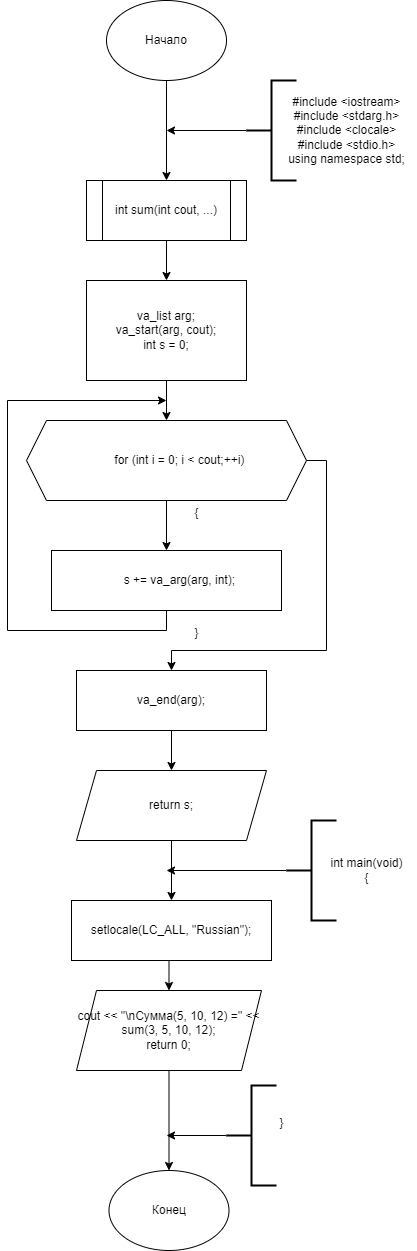

The diagram above was exported from draw.io. Its source (the exported page's mxGraphModel, read from the mxfile embedded in the PNG):
<mxGraphModel dx="498" dy="1816" grid="1" gridSize="10" guides="1" tooltips="1" connect="1" arrows="1" fold="1" page="1" pageScale="1" pageWidth="827" pageHeight="1169" math="0" shadow="0">
  <root>
    <mxCell id="0" />
    <mxCell id="1" parent="0" />
    <mxCell id="KRid4jrs5DfFdSwj1ZKa-3" style="edgeStyle=orthogonalEdgeStyle;rounded=0;orthogonalLoop=1;jettySize=auto;html=1;exitX=0.5;exitY=1;exitDx=0;exitDy=0;" edge="1" parent="1" source="KRid4jrs5DfFdSwj1ZKa-1" target="KRid4jrs5DfFdSwj1ZKa-2">
      <mxGeometry relative="1" as="geometry" />
    </mxCell>
    <mxCell id="KRid4jrs5DfFdSwj1ZKa-1" value="Начало" style="ellipse;whiteSpace=wrap;html=1;" vertex="1" parent="1">
      <mxGeometry x="200" y="-600" width="120" height="80" as="geometry" />
    </mxCell>
    <mxCell id="KRid4jrs5DfFdSwj1ZKa-9" style="edgeStyle=orthogonalEdgeStyle;rounded=0;orthogonalLoop=1;jettySize=auto;html=1;exitX=0.5;exitY=1;exitDx=0;exitDy=0;entryX=0.5;entryY=0;entryDx=0;entryDy=0;" edge="1" parent="1" source="KRid4jrs5DfFdSwj1ZKa-2" target="KRid4jrs5DfFdSwj1ZKa-8">
      <mxGeometry relative="1" as="geometry" />
    </mxCell>
    <mxCell id="KRid4jrs5DfFdSwj1ZKa-2" value="&lt;div&gt;int sum(int cout, ...)&lt;/div&gt;" style="shape=process;whiteSpace=wrap;html=1;backgroundOutline=1;" vertex="1" parent="1">
      <mxGeometry x="180" y="-420" width="160" height="60" as="geometry" />
    </mxCell>
    <mxCell id="KRid4jrs5DfFdSwj1ZKa-5" style="edgeStyle=orthogonalEdgeStyle;rounded=0;orthogonalLoop=1;jettySize=auto;html=1;exitX=0;exitY=0.5;exitDx=0;exitDy=0;exitPerimeter=0;" edge="1" parent="1" source="KRid4jrs5DfFdSwj1ZKa-4">
      <mxGeometry relative="1" as="geometry">
        <mxPoint x="260" y="-470" as="targetPoint" />
      </mxGeometry>
    </mxCell>
    <mxCell id="KRid4jrs5DfFdSwj1ZKa-4" value="" style="strokeWidth=2;html=1;shape=mxgraph.flowchart.annotation_2;align=left;labelPosition=right;pointerEvents=1;" vertex="1" parent="1">
      <mxGeometry x="340" y="-520" width="50" height="100" as="geometry" />
    </mxCell>
    <mxCell id="KRid4jrs5DfFdSwj1ZKa-7" value="&lt;div&gt;#include &amp;lt;iostream&amp;gt;&lt;/div&gt;&lt;div&gt;#include &amp;lt;stdarg.h&amp;gt;&lt;/div&gt;&lt;div&gt;#include &amp;lt;clocale&amp;gt;&lt;/div&gt;&lt;div&gt;#include &amp;lt;stdio.h&amp;gt;&lt;/div&gt;&lt;div&gt;using namespace std;&lt;/div&gt;" style="text;html=1;align=center;verticalAlign=middle;resizable=0;points=[];autosize=1;strokeColor=none;fillColor=none;" vertex="1" parent="1">
      <mxGeometry x="370" y="-515" width="140" height="90" as="geometry" />
    </mxCell>
    <mxCell id="KRid4jrs5DfFdSwj1ZKa-11" style="edgeStyle=orthogonalEdgeStyle;rounded=0;orthogonalLoop=1;jettySize=auto;html=1;exitX=0.5;exitY=1;exitDx=0;exitDy=0;entryX=0.5;entryY=0;entryDx=0;entryDy=0;" edge="1" parent="1" source="KRid4jrs5DfFdSwj1ZKa-8" target="KRid4jrs5DfFdSwj1ZKa-10">
      <mxGeometry relative="1" as="geometry" />
    </mxCell>
    <mxCell id="KRid4jrs5DfFdSwj1ZKa-8" value="&lt;div&gt;va_list arg;&lt;/div&gt;&lt;div&gt;va_start(arg, cout);&lt;/div&gt;&lt;div&gt;int s = 0;&lt;/div&gt;" style="rounded=0;whiteSpace=wrap;html=1;" vertex="1" parent="1">
      <mxGeometry x="180" y="-320" width="160" height="100" as="geometry" />
    </mxCell>
    <mxCell id="KRid4jrs5DfFdSwj1ZKa-13" style="edgeStyle=orthogonalEdgeStyle;rounded=0;orthogonalLoop=1;jettySize=auto;html=1;exitX=0.5;exitY=1;exitDx=0;exitDy=0;" edge="1" parent="1" source="KRid4jrs5DfFdSwj1ZKa-10" target="KRid4jrs5DfFdSwj1ZKa-12">
      <mxGeometry relative="1" as="geometry" />
    </mxCell>
    <mxCell id="KRid4jrs5DfFdSwj1ZKa-18" style="edgeStyle=orthogonalEdgeStyle;rounded=0;orthogonalLoop=1;jettySize=auto;html=1;exitX=1;exitY=0.5;exitDx=0;exitDy=0;entryX=0.5;entryY=0;entryDx=0;entryDy=0;" edge="1" parent="1" source="KRid4jrs5DfFdSwj1ZKa-10" target="KRid4jrs5DfFdSwj1ZKa-14">
      <mxGeometry relative="1" as="geometry">
        <Array as="points">
          <mxPoint x="420" y="-140" />
          <mxPoint x="420" y="50" />
          <mxPoint x="265" y="50" />
        </Array>
      </mxGeometry>
    </mxCell>
    <mxCell id="KRid4jrs5DfFdSwj1ZKa-10" value="&lt;span style=&quot;white-space: normal;&quot;&gt;&lt;span style=&quot;white-space:pre&quot;&gt;&#09;&lt;/span&gt;for (int i = 0; i &amp;lt; cout;++i)&lt;/span&gt;" style="shape=hexagon;perimeter=hexagonPerimeter2;whiteSpace=wrap;html=1;fixedSize=1;" vertex="1" parent="1">
      <mxGeometry x="120" y="-180" width="280" height="80" as="geometry" />
    </mxCell>
    <mxCell id="KRid4jrs5DfFdSwj1ZKa-17" style="edgeStyle=orthogonalEdgeStyle;rounded=0;orthogonalLoop=1;jettySize=auto;html=1;exitX=0.5;exitY=1;exitDx=0;exitDy=0;" edge="1" parent="1" source="KRid4jrs5DfFdSwj1ZKa-12">
      <mxGeometry relative="1" as="geometry">
        <mxPoint x="260" y="-200" as="targetPoint" />
        <Array as="points">
          <mxPoint x="260" y="30" />
          <mxPoint x="101" y="30" />
        </Array>
      </mxGeometry>
    </mxCell>
    <mxCell id="KRid4jrs5DfFdSwj1ZKa-12" value="&lt;span style=&quot;white-space: normal;&quot;&gt;&lt;span style=&quot;white-space:pre&quot;&gt;&#09;&lt;/span&gt;s += va_arg(arg, int);&lt;/span&gt;" style="rounded=0;whiteSpace=wrap;html=1;" vertex="1" parent="1">
      <mxGeometry x="145" y="-50" width="230" height="60" as="geometry" />
    </mxCell>
    <mxCell id="KRid4jrs5DfFdSwj1ZKa-19" style="edgeStyle=orthogonalEdgeStyle;rounded=0;orthogonalLoop=1;jettySize=auto;html=1;exitX=0.5;exitY=1;exitDx=0;exitDy=0;" edge="1" parent="1" source="KRid4jrs5DfFdSwj1ZKa-14" target="KRid4jrs5DfFdSwj1ZKa-15">
      <mxGeometry relative="1" as="geometry" />
    </mxCell>
    <mxCell id="KRid4jrs5DfFdSwj1ZKa-14" value="va_end(arg);" style="rounded=0;whiteSpace=wrap;html=1;" vertex="1" parent="1">
      <mxGeometry x="170" y="70" width="190" height="60" as="geometry" />
    </mxCell>
    <mxCell id="KRid4jrs5DfFdSwj1ZKa-21" style="edgeStyle=orthogonalEdgeStyle;rounded=0;orthogonalLoop=1;jettySize=auto;html=1;exitX=0.5;exitY=1;exitDx=0;exitDy=0;" edge="1" parent="1" source="KRid4jrs5DfFdSwj1ZKa-15" target="KRid4jrs5DfFdSwj1ZKa-20">
      <mxGeometry relative="1" as="geometry" />
    </mxCell>
    <mxCell id="KRid4jrs5DfFdSwj1ZKa-15" value="return s;" style="shape=parallelogram;perimeter=parallelogramPerimeter;whiteSpace=wrap;html=1;fixedSize=1;" vertex="1" parent="1">
      <mxGeometry x="170" y="170" width="190" height="70" as="geometry" />
    </mxCell>
    <mxCell id="KRid4jrs5DfFdSwj1ZKa-23" style="edgeStyle=orthogonalEdgeStyle;rounded=0;orthogonalLoop=1;jettySize=auto;html=1;exitX=0.5;exitY=1;exitDx=0;exitDy=0;entryX=0.5;entryY=0;entryDx=0;entryDy=0;" edge="1" parent="1" source="KRid4jrs5DfFdSwj1ZKa-20" target="KRid4jrs5DfFdSwj1ZKa-22">
      <mxGeometry relative="1" as="geometry" />
    </mxCell>
    <mxCell id="KRid4jrs5DfFdSwj1ZKa-20" value="setlocale(LC_ALL, &quot;Russian&quot;);" style="rounded=0;whiteSpace=wrap;html=1;" vertex="1" parent="1">
      <mxGeometry x="165" y="300" width="200" height="60" as="geometry" />
    </mxCell>
    <mxCell id="KRid4jrs5DfFdSwj1ZKa-25" style="edgeStyle=orthogonalEdgeStyle;rounded=0;orthogonalLoop=1;jettySize=auto;html=1;exitX=0.5;exitY=1;exitDx=0;exitDy=0;" edge="1" parent="1" source="KRid4jrs5DfFdSwj1ZKa-22" target="KRid4jrs5DfFdSwj1ZKa-24">
      <mxGeometry relative="1" as="geometry" />
    </mxCell>
    <mxCell id="KRid4jrs5DfFdSwj1ZKa-22" value="&lt;div&gt;cout &amp;lt;&amp;lt; &quot;\nСумма(5, 10, 12) =&quot; &amp;lt;&amp;lt; sum(3, 5, 10, 12);&lt;/div&gt;&lt;div&gt;return 0;&lt;/div&gt;" style="shape=parallelogram;perimeter=parallelogramPerimeter;whiteSpace=wrap;html=1;fixedSize=1;" vertex="1" parent="1">
      <mxGeometry x="170" y="390" width="185" height="80" as="geometry" />
    </mxCell>
    <mxCell id="KRid4jrs5DfFdSwj1ZKa-24" value="Конец" style="ellipse;whiteSpace=wrap;html=1;" vertex="1" parent="1">
      <mxGeometry x="202.5" y="570" width="120" height="80" as="geometry" />
    </mxCell>
    <mxCell id="KRid4jrs5DfFdSwj1ZKa-27" style="edgeStyle=orthogonalEdgeStyle;rounded=0;orthogonalLoop=1;jettySize=auto;html=1;exitX=0;exitY=0.5;exitDx=0;exitDy=0;exitPerimeter=0;" edge="1" parent="1" source="KRid4jrs5DfFdSwj1ZKa-26">
      <mxGeometry relative="1" as="geometry">
        <mxPoint x="260" y="270" as="targetPoint" />
      </mxGeometry>
    </mxCell>
    <mxCell id="KRid4jrs5DfFdSwj1ZKa-26" value="" style="strokeWidth=2;html=1;shape=mxgraph.flowchart.annotation_2;align=left;labelPosition=right;pointerEvents=1;" vertex="1" parent="1">
      <mxGeometry x="380" y="220" width="50" height="100" as="geometry" />
    </mxCell>
    <mxCell id="KRid4jrs5DfFdSwj1ZKa-28" value="int main(void)&lt;div&gt;{&lt;/div&gt;" style="text;html=1;align=center;verticalAlign=middle;resizable=0;points=[];autosize=1;strokeColor=none;fillColor=none;" vertex="1" parent="1">
      <mxGeometry x="410" y="250" width="100" height="40" as="geometry" />
    </mxCell>
    <mxCell id="KRid4jrs5DfFdSwj1ZKa-30" style="edgeStyle=orthogonalEdgeStyle;rounded=0;orthogonalLoop=1;jettySize=auto;html=1;exitX=0;exitY=0.5;exitDx=0;exitDy=0;exitPerimeter=0;" edge="1" parent="1" source="KRid4jrs5DfFdSwj1ZKa-29">
      <mxGeometry relative="1" as="geometry">
        <mxPoint x="260" y="535" as="targetPoint" />
      </mxGeometry>
    </mxCell>
    <mxCell id="KRid4jrs5DfFdSwj1ZKa-29" value="" style="strokeWidth=2;html=1;shape=mxgraph.flowchart.annotation_2;align=left;labelPosition=right;pointerEvents=1;" vertex="1" parent="1">
      <mxGeometry x="320" y="485" width="50" height="100" as="geometry" />
    </mxCell>
    <mxCell id="KRid4jrs5DfFdSwj1ZKa-31" value="}" style="text;html=1;align=center;verticalAlign=middle;resizable=0;points=[];autosize=1;strokeColor=none;fillColor=none;" vertex="1" parent="1">
      <mxGeometry x="360" y="508" width="30" height="30" as="geometry" />
    </mxCell>
    <mxCell id="KRid4jrs5DfFdSwj1ZKa-32" value="{" style="text;html=1;align=center;verticalAlign=middle;resizable=0;points=[];autosize=1;strokeColor=none;fillColor=none;" vertex="1" parent="1">
      <mxGeometry x="275" y="-102" width="30" height="30" as="geometry" />
    </mxCell>
    <mxCell id="KRid4jrs5DfFdSwj1ZKa-33" value="}" style="text;html=1;align=center;verticalAlign=middle;resizable=0;points=[];autosize=1;strokeColor=none;fillColor=none;" vertex="1" parent="1">
      <mxGeometry x="275" y="18" width="30" height="30" as="geometry" />
    </mxCell>
  </root>
</mxGraphModel>